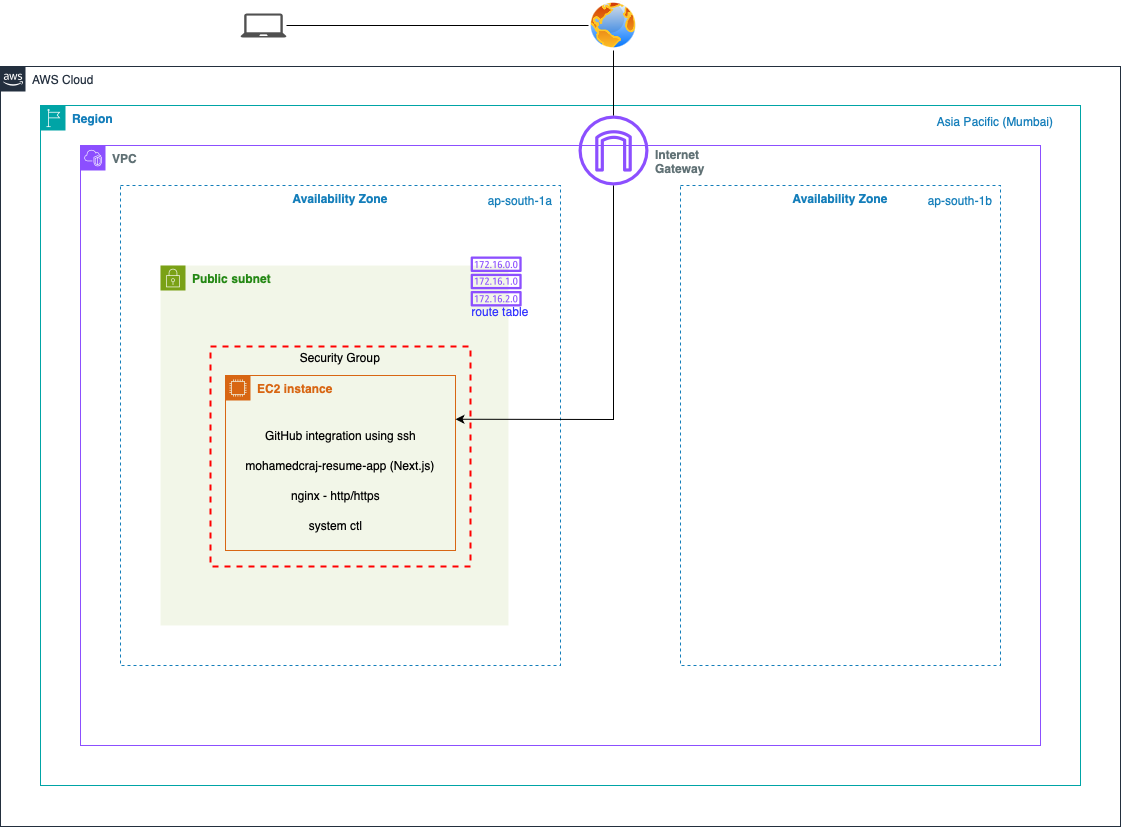

The diagram above was exported from draw.io. Its source (the exported page's mxGraphModel, read from the mxfile embedded in the PNG):
<mxGraphModel dx="1570" dy="1860" grid="1" gridSize="10" guides="1" tooltips="1" connect="1" arrows="1" fold="1" page="1" pageScale="1" pageWidth="1169" pageHeight="827" math="0" shadow="0">
  <root>
    <mxCell id="0" />
    <mxCell id="1" parent="0" />
    <mxCell id="L4TfTG_HE_Cz_6SOouko-7" value="&lt;font color=&quot;#607175&quot;&gt;&lt;b&gt;VPC&lt;/b&gt;&lt;/font&gt;" style="points=[[0,0],[0.25,0],[0.5,0],[0.75,0],[1,0],[1,0.25],[1,0.5],[1,0.75],[1,1],[0.75,1],[0.5,1],[0.25,1],[0,1],[0,0.75],[0,0.5],[0,0.25]];outlineConnect=0;gradientColor=none;html=1;whiteSpace=wrap;fontSize=12;fontStyle=0;container=1;pointerEvents=0;collapsible=0;recursiveResize=0;shape=mxgraph.aws4.group;grIcon=mxgraph.aws4.group_vpc2;strokeColor=#8C4FFF;fillColor=none;verticalAlign=top;align=left;spacingLeft=30;fontColor=#AAB7B8;dashed=0;" parent="1" vertex="1">
      <mxGeometry x="120" y="119" width="960" height="600" as="geometry" />
    </mxCell>
    <mxCell id="L4TfTG_HE_Cz_6SOouko-2" value="&lt;b&gt;Availability Zone&lt;/b&gt;" style="fillColor=none;strokeColor=#147EBA;dashed=1;verticalAlign=top;fontStyle=0;fontColor=#147EBA;whiteSpace=wrap;html=1;" parent="L4TfTG_HE_Cz_6SOouko-7" vertex="1">
      <mxGeometry x="40" y="40" width="440" height="480" as="geometry" />
    </mxCell>
    <mxCell id="L4TfTG_HE_Cz_6SOouko-5" value="&lt;b&gt;Availability Zone&lt;/b&gt;" style="fillColor=none;strokeColor=#147EBA;dashed=1;verticalAlign=top;fontStyle=0;fontColor=#147EBA;whiteSpace=wrap;html=1;" parent="L4TfTG_HE_Cz_6SOouko-7" vertex="1">
      <mxGeometry x="600" y="40" width="320" height="480" as="geometry" />
    </mxCell>
    <mxCell id="2Y4jXMCBEfJ4xLDZcFPG-1" value="&lt;b&gt;Public subnet&lt;/b&gt;" style="points=[[0,0],[0.25,0],[0.5,0],[0.75,0],[1,0],[1,0.25],[1,0.5],[1,0.75],[1,1],[0.75,1],[0.5,1],[0.25,1],[0,1],[0,0.75],[0,0.5],[0,0.25]];outlineConnect=0;gradientColor=none;html=1;whiteSpace=wrap;fontSize=12;fontStyle=0;container=1;pointerEvents=0;collapsible=0;recursiveResize=0;shape=mxgraph.aws4.group;grIcon=mxgraph.aws4.group_security_group;grStroke=0;strokeColor=#7AA116;fillColor=#F2F6E8;verticalAlign=top;align=left;spacingLeft=30;fontColor=#248814;dashed=0;" parent="L4TfTG_HE_Cz_6SOouko-7" vertex="1">
      <mxGeometry x="80" y="120" width="348" height="360" as="geometry" />
    </mxCell>
    <mxCell id="x8ulssIdyP4FOZrkm7Mt-3" value="&lt;span style=&quot;caret-color: rgb(20, 126, 186); color: rgb(20, 126, 186);&quot;&gt;ap-south-1a&lt;/span&gt;" style="text;html=1;align=center;verticalAlign=middle;whiteSpace=wrap;rounded=0;" parent="L4TfTG_HE_Cz_6SOouko-7" vertex="1">
      <mxGeometry x="400" y="40" width="80" height="30" as="geometry" />
    </mxCell>
    <mxCell id="x8ulssIdyP4FOZrkm7Mt-4" value="&lt;span style=&quot;caret-color: rgb(20, 126, 186); color: rgb(20, 126, 186);&quot;&gt;ap-south-1b&lt;/span&gt;" style="text;html=1;align=center;verticalAlign=middle;whiteSpace=wrap;rounded=0;" parent="L4TfTG_HE_Cz_6SOouko-7" vertex="1">
      <mxGeometry x="840" y="40" width="80" height="30" as="geometry" />
    </mxCell>
    <mxCell id="x8ulssIdyP4FOZrkm7Mt-6" value="mohamedcraj-resume-app (Next.js)" style="text;html=1;align=center;verticalAlign=middle;whiteSpace=wrap;rounded=0;" parent="L4TfTG_HE_Cz_6SOouko-7" vertex="1">
      <mxGeometry x="155" y="305" width="210" height="30" as="geometry" />
    </mxCell>
    <mxCell id="x8ulssIdyP4FOZrkm7Mt-8" value="system ctl" style="text;html=1;align=center;verticalAlign=middle;whiteSpace=wrap;rounded=0;" parent="L4TfTG_HE_Cz_6SOouko-7" vertex="1">
      <mxGeometry x="177.5" y="365" width="155" height="30" as="geometry" />
    </mxCell>
    <mxCell id="x8ulssIdyP4FOZrkm7Mt-9" value="GitHub integration using ssh" style="text;html=1;align=center;verticalAlign=middle;whiteSpace=wrap;rounded=0;" parent="L4TfTG_HE_Cz_6SOouko-7" vertex="1">
      <mxGeometry x="182.5" y="275" width="155" height="30" as="geometry" />
    </mxCell>
    <mxCell id="x8ulssIdyP4FOZrkm7Mt-7" value="nginx - http/https" style="text;html=1;align=center;verticalAlign=middle;whiteSpace=wrap;rounded=0;" parent="L4TfTG_HE_Cz_6SOouko-7" vertex="1">
      <mxGeometry x="177.5" y="335" width="155" height="30" as="geometry" />
    </mxCell>
    <mxCell id="x8ulssIdyP4FOZrkm7Mt-5" value="&lt;b&gt;EC2&lt;/b&gt; &lt;b&gt;instance&lt;/b&gt;" style="points=[[0,0],[0.25,0],[0.5,0],[0.75,0],[1,0],[1,0.25],[1,0.5],[1,0.75],[1,1],[0.75,1],[0.5,1],[0.25,1],[0,1],[0,0.75],[0,0.5],[0,0.25]];outlineConnect=0;gradientColor=none;html=1;whiteSpace=wrap;fontSize=12;fontStyle=0;container=1;pointerEvents=0;collapsible=0;recursiveResize=0;shape=mxgraph.aws4.group;grIcon=mxgraph.aws4.group_ec2_instance_contents;strokeColor=#D86613;fillColor=none;verticalAlign=top;align=left;spacingLeft=30;fontColor=#D86613;dashed=0;" parent="L4TfTG_HE_Cz_6SOouko-7" vertex="1">
      <mxGeometry x="145" y="230" width="230" height="175" as="geometry" />
    </mxCell>
    <mxCell id="CtbZwT8K51sQD9rCroaq-5" value="" style="sketch=0;outlineConnect=0;fontColor=#232F3E;gradientColor=none;fillColor=#8C4FFF;strokeColor=none;dashed=0;verticalLabelPosition=bottom;verticalAlign=top;align=center;html=1;fontSize=12;fontStyle=0;aspect=fixed;pointerEvents=1;shape=mxgraph.aws4.internet_gateway;" vertex="1" parent="L4TfTG_HE_Cz_6SOouko-7">
      <mxGeometry x="498" y="-30" width="70" height="70" as="geometry" />
    </mxCell>
    <mxCell id="CtbZwT8K51sQD9rCroaq-19" value="" style="endArrow=classic;html=1;rounded=0;entryX=1;entryY=0.25;entryDx=0;entryDy=0;" edge="1" parent="L4TfTG_HE_Cz_6SOouko-7" source="CtbZwT8K51sQD9rCroaq-5" target="x8ulssIdyP4FOZrkm7Mt-5">
      <mxGeometry width="50" height="50" relative="1" as="geometry">
        <mxPoint x="440" y="241" as="sourcePoint" />
        <mxPoint x="490" y="191" as="targetPoint" />
        <Array as="points">
          <mxPoint x="533" y="274" />
        </Array>
      </mxGeometry>
    </mxCell>
    <mxCell id="CtbZwT8K51sQD9rCroaq-3" value="" style="sketch=0;outlineConnect=0;fontColor=#232F3E;gradientColor=none;fillColor=#8C4FFF;strokeColor=none;dashed=0;verticalLabelPosition=bottom;verticalAlign=top;align=center;html=1;fontSize=12;fontStyle=0;aspect=fixed;pointerEvents=1;shape=mxgraph.aws4.route_table;" vertex="1" parent="L4TfTG_HE_Cz_6SOouko-7">
      <mxGeometry x="390" y="111" width="51.32" height="50" as="geometry" />
    </mxCell>
    <mxCell id="CtbZwT8K51sQD9rCroaq-22" value="&lt;span style=&quot;caret-color: rgb(20, 126, 186);&quot;&gt;&lt;font color=&quot;#3333ff&quot;&gt;route&amp;nbsp;&lt;/font&gt;&lt;/span&gt;&lt;span style=&quot;color: rgb(51, 51, 255); caret-color: rgb(20, 126, 186);&quot;&gt;table&lt;/span&gt;" style="text;html=1;align=center;verticalAlign=middle;whiteSpace=wrap;rounded=0;" vertex="1" parent="L4TfTG_HE_Cz_6SOouko-7">
      <mxGeometry x="365" y="151" width="110" height="30" as="geometry" />
    </mxCell>
    <mxCell id="L4TfTG_HE_Cz_6SOouko-1" value="&lt;b&gt;Region&lt;/b&gt;" style="points=[[0,0],[0.25,0],[0.5,0],[0.75,0],[1,0],[1,0.25],[1,0.5],[1,0.75],[1,1],[0.75,1],[0.5,1],[0.25,1],[0,1],[0,0.75],[0,0.5],[0,0.25]];outlineConnect=0;gradientColor=none;html=1;whiteSpace=wrap;fontSize=12;fontStyle=0;container=1;pointerEvents=0;collapsible=0;recursiveResize=0;shape=mxgraph.aws4.group;grIcon=mxgraph.aws4.group_region;strokeColor=#00A4A6;fillColor=none;verticalAlign=top;align=left;spacingLeft=30;fontColor=#147EBA;" parent="1" vertex="1">
      <mxGeometry x="80" y="79" width="1040" height="680" as="geometry" />
    </mxCell>
    <mxCell id="L4TfTG_HE_Cz_6SOouko-4" value="AWS Cloud" style="points=[[0,0],[0.25,0],[0.5,0],[0.75,0],[1,0],[1,0.25],[1,0.5],[1,0.75],[1,1],[0.75,1],[0.5,1],[0.25,1],[0,1],[0,0.75],[0,0.5],[0,0.25]];outlineConnect=0;gradientColor=none;html=1;whiteSpace=wrap;fontSize=12;fontStyle=0;container=1;pointerEvents=0;collapsible=0;recursiveResize=0;shape=mxgraph.aws4.group;grIcon=mxgraph.aws4.group_aws_cloud_alt;strokeColor=#232F3E;fillColor=none;verticalAlign=top;align=left;spacingLeft=30;fontColor=#232F3E;dashed=0;" parent="1" vertex="1">
      <mxGeometry x="40" y="40" width="1120" height="760" as="geometry" />
    </mxCell>
    <mxCell id="CtbZwT8K51sQD9rCroaq-20" value="Security Group" style="fontStyle=0;verticalAlign=top;align=center;spacingTop=-2;fillColor=none;rounded=0;whiteSpace=wrap;html=1;strokeColor=#FF0000;strokeWidth=2;dashed=1;container=1;collapsible=0;expand=0;recursiveResize=0;" vertex="1" parent="L4TfTG_HE_Cz_6SOouko-4">
      <mxGeometry x="210" y="280" width="260" height="220" as="geometry" />
    </mxCell>
    <mxCell id="x8ulssIdyP4FOZrkm7Mt-1" value="&lt;span style=&quot;caret-color: rgb(20, 126, 186); color: rgb(20, 126, 186); text-align: left;&quot;&gt;Asia Pacific (Mumbai)&lt;/span&gt;" style="text;html=1;align=center;verticalAlign=middle;whiteSpace=wrap;rounded=0;" parent="L4TfTG_HE_Cz_6SOouko-4" vertex="1">
      <mxGeometry x="930" y="40" width="130" height="30" as="geometry" />
    </mxCell>
    <mxCell id="CtbZwT8K51sQD9rCroaq-6" value="&lt;b style=&quot;caret-color: rgb(96, 113, 117); color: rgb(96, 113, 117); text-align: left;&quot;&gt;Internet&lt;/b&gt;&lt;div&gt;&lt;b style=&quot;caret-color: rgb(96, 113, 117); color: rgb(96, 113, 117); text-align: left;&quot;&gt;Gateway&lt;/b&gt;&lt;br&gt;&lt;/div&gt;" style="text;html=1;align=center;verticalAlign=middle;whiteSpace=wrap;rounded=0;" vertex="1" parent="L4TfTG_HE_Cz_6SOouko-4">
      <mxGeometry x="650" y="80" width="60" height="30" as="geometry" />
    </mxCell>
    <mxCell id="CtbZwT8K51sQD9rCroaq-7" value="" style="sketch=0;pointerEvents=1;shadow=0;dashed=0;html=1;strokeColor=none;fillColor=#505050;labelPosition=center;verticalLabelPosition=bottom;verticalAlign=top;outlineConnect=0;align=center;shape=mxgraph.office.devices.laptop;" vertex="1" parent="1">
      <mxGeometry x="280" y="-13" width="46" height="24" as="geometry" />
    </mxCell>
    <mxCell id="CtbZwT8K51sQD9rCroaq-8" value="" style="image;aspect=fixed;perimeter=ellipsePerimeter;html=1;align=center;shadow=0;dashed=0;spacingTop=3;image=img/lib/active_directory/internet_globe.svg;" vertex="1" parent="1">
      <mxGeometry x="628" y="-26" width="50" height="50" as="geometry" />
    </mxCell>
    <mxCell id="CtbZwT8K51sQD9rCroaq-17" value="" style="endArrow=none;html=1;rounded=0;entryX=0.5;entryY=1;entryDx=0;entryDy=0;" edge="1" parent="1" source="CtbZwT8K51sQD9rCroaq-5" target="CtbZwT8K51sQD9rCroaq-8">
      <mxGeometry width="50" height="50" relative="1" as="geometry">
        <mxPoint x="560" y="360" as="sourcePoint" />
        <mxPoint x="610" y="310" as="targetPoint" />
      </mxGeometry>
    </mxCell>
    <mxCell id="CtbZwT8K51sQD9rCroaq-18" value="" style="endArrow=none;html=1;rounded=0;" edge="1" parent="1" source="CtbZwT8K51sQD9rCroaq-7" target="CtbZwT8K51sQD9rCroaq-8">
      <mxGeometry width="50" height="50" relative="1" as="geometry">
        <mxPoint x="560" y="360" as="sourcePoint" />
        <mxPoint x="610" y="310" as="targetPoint" />
      </mxGeometry>
    </mxCell>
  </root>
</mxGraphModel>